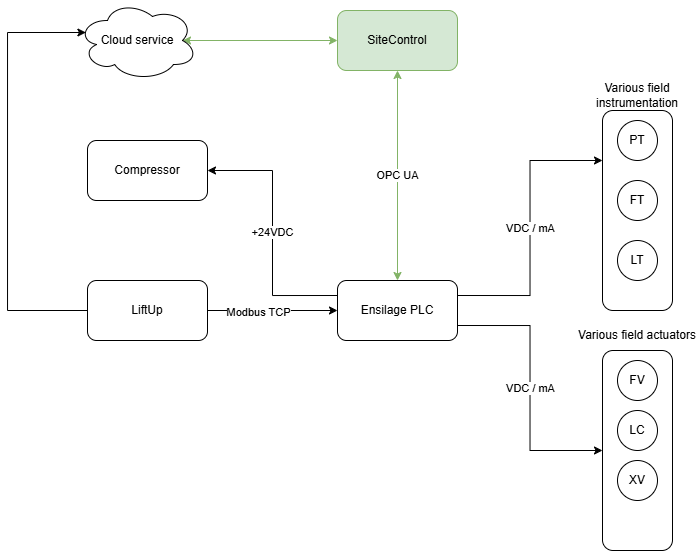

The diagram above was exported from draw.io. Its source (the exported page's mxGraphModel, read from the mxfile embedded in the PNG):
<mxGraphModel dx="1423" dy="822" grid="1" gridSize="10" guides="1" tooltips="1" connect="1" arrows="1" fold="1" page="1" pageScale="1" pageWidth="827" pageHeight="1169" math="0" shadow="0">
  <root>
    <mxCell id="0" />
    <mxCell id="1" parent="0" />
    <mxCell id="hVGCY7zNOWl9wDdQUB8o-37" parent="1" style="rounded=1;whiteSpace=wrap;html=1;" value="" vertex="1">
      <mxGeometry height="200" width="70" x="665" y="200" as="geometry" />
    </mxCell>
    <mxCell id="hVGCY7zNOWl9wDdQUB8o-30" edge="1" parent="1" source="hVGCY7zNOWl9wDdQUB8o-23" style="edgeStyle=orthogonalEdgeStyle;rounded=0;orthogonalLoop=1;jettySize=auto;html=1;exitX=0;exitY=0.25;exitDx=0;exitDy=0;entryX=1;entryY=0.5;entryDx=0;entryDy=0;" target="hVGCY7zNOWl9wDdQUB8o-24" value="+24VDC">
      <mxGeometry relative="1" as="geometry" />
    </mxCell>
    <mxCell id="hVGCY7zNOWl9wDdQUB8o-38" edge="1" parent="1" source="hVGCY7zNOWl9wDdQUB8o-23" style="edgeStyle=orthogonalEdgeStyle;rounded=0;orthogonalLoop=1;jettySize=auto;html=1;entryX=0;entryY=0.25;entryDx=0;entryDy=0;exitX=1;exitY=0.25;exitDx=0;exitDy=0;" target="hVGCY7zNOWl9wDdQUB8o-37" value="VDC / mA">
      <mxGeometry relative="1" as="geometry" />
    </mxCell>
    <mxCell id="hVGCY7zNOWl9wDdQUB8o-45" edge="1" parent="1" source="hVGCY7zNOWl9wDdQUB8o-23" style="edgeStyle=orthogonalEdgeStyle;rounded=0;orthogonalLoop=1;jettySize=auto;html=1;exitX=1;exitY=0.75;exitDx=0;exitDy=0;entryX=0;entryY=0.5;entryDx=0;entryDy=0;" target="hVGCY7zNOWl9wDdQUB8o-39" value="VDC / mA">
      <mxGeometry relative="1" as="geometry" />
    </mxCell>
    <mxCell id="hVGCY7zNOWl9wDdQUB8o-23" parent="1" style="rounded=1;whiteSpace=wrap;html=1;" value="Ensilage PLC" vertex="1">
      <mxGeometry height="60" width="120" x="400" y="370" as="geometry" />
    </mxCell>
    <mxCell id="hVGCY7zNOWl9wDdQUB8o-24" parent="1" style="rounded=1;whiteSpace=wrap;html=1;" value="Compressor" vertex="1">
      <mxGeometry height="60" width="120" x="150" y="230" as="geometry" />
    </mxCell>
    <mxCell id="hVGCY7zNOWl9wDdQUB8o-26" edge="1" parent="1" source="hVGCY7zNOWl9wDdQUB8o-25" style="edgeStyle=orthogonalEdgeStyle;rounded=0;orthogonalLoop=1;jettySize=auto;html=1;entryX=0;entryY=0.5;entryDx=0;entryDy=0;" target="hVGCY7zNOWl9wDdQUB8o-23">
      <mxGeometry relative="1" as="geometry" />
    </mxCell>
    <mxCell id="hVGCY7zNOWl9wDdQUB8o-47" connectable="0" parent="hVGCY7zNOWl9wDdQUB8o-26" style="edgeLabel;html=1;align=center;verticalAlign=middle;resizable=0;points=[];" value="Modbus TCP" vertex="1">
      <mxGeometry relative="1" x="-0.2239" y="-2" as="geometry">
        <mxPoint as="offset" />
      </mxGeometry>
    </mxCell>
    <mxCell id="hVGCY7zNOWl9wDdQUB8o-25" parent="1" style="rounded=1;whiteSpace=wrap;html=1;" value="LiftUp" vertex="1">
      <mxGeometry height="60" width="120" x="150" y="370" as="geometry" />
    </mxCell>
    <mxCell id="hVGCY7zNOWl9wDdQUB8o-32" edge="1" parent="1" source="hVGCY7zNOWl9wDdQUB8o-27" style="edgeStyle=orthogonalEdgeStyle;rounded=0;orthogonalLoop=1;jettySize=auto;html=1;entryX=0;entryY=0.5;entryDx=0;entryDy=0;exitX=0.875;exitY=0.5;exitDx=0;exitDy=0;exitPerimeter=0;fillColor=#d5e8d4;strokeColor=#82b366;startArrow=classic;startFill=1;" target="hVGCY7zNOWl9wDdQUB8o-29">
      <mxGeometry relative="1" as="geometry" />
    </mxCell>
    <mxCell id="hVGCY7zNOWl9wDdQUB8o-27" parent="1" style="ellipse;shape=cloud;whiteSpace=wrap;html=1;" value="Cloud service" vertex="1">
      <mxGeometry height="80" width="120" x="140" y="90" as="geometry" />
    </mxCell>
    <mxCell id="hVGCY7zNOWl9wDdQUB8o-28" edge="1" parent="1" source="hVGCY7zNOWl9wDdQUB8o-25" style="edgeStyle=orthogonalEdgeStyle;rounded=0;orthogonalLoop=1;jettySize=auto;html=1;entryX=0.07;entryY=0.4;entryDx=0;entryDy=0;entryPerimeter=0;" target="hVGCY7zNOWl9wDdQUB8o-27">
      <mxGeometry relative="1" as="geometry">
        <Array as="points">
          <mxPoint x="70" y="400" />
          <mxPoint x="70" y="122" />
        </Array>
      </mxGeometry>
    </mxCell>
    <mxCell id="hVGCY7zNOWl9wDdQUB8o-31" edge="1" parent="1" source="hVGCY7zNOWl9wDdQUB8o-29" style="edgeStyle=orthogonalEdgeStyle;rounded=0;orthogonalLoop=1;jettySize=auto;html=1;entryX=0.5;entryY=0;entryDx=0;entryDy=0;fillColor=#d5e8d4;strokeColor=#82b366;startArrow=classic;startFill=1;" target="hVGCY7zNOWl9wDdQUB8o-23" value="OPC UA">
      <mxGeometry relative="1" as="geometry" />
    </mxCell>
    <mxCell id="hVGCY7zNOWl9wDdQUB8o-29" parent="1" style="rounded=1;whiteSpace=wrap;html=1;fillColor=#d5e8d4;strokeColor=#82b366;" value="SiteControl" vertex="1">
      <mxGeometry height="60" width="120" x="400" y="100" as="geometry" />
    </mxCell>
    <mxCell id="hVGCY7zNOWl9wDdQUB8o-33" parent="1" style="ellipse;whiteSpace=wrap;html=1;aspect=fixed;" value="PT" vertex="1">
      <mxGeometry height="40" width="40" x="680" y="210" as="geometry" />
    </mxCell>
    <mxCell id="hVGCY7zNOWl9wDdQUB8o-34" parent="1" style="text;html=1;whiteSpace=wrap;strokeColor=none;fillColor=none;align=center;verticalAlign=middle;rounded=0;" value="Various field instrumentation" vertex="1">
      <mxGeometry height="30" width="120" x="640" y="170" as="geometry" />
    </mxCell>
    <mxCell id="hVGCY7zNOWl9wDdQUB8o-35" parent="1" style="ellipse;whiteSpace=wrap;html=1;aspect=fixed;" value="FT" vertex="1">
      <mxGeometry height="40" width="40" x="680" y="270" as="geometry" />
    </mxCell>
    <mxCell id="hVGCY7zNOWl9wDdQUB8o-36" parent="1" style="ellipse;whiteSpace=wrap;html=1;aspect=fixed;" value="LT" vertex="1">
      <mxGeometry height="40" width="40" x="680" y="330" as="geometry" />
    </mxCell>
    <mxCell id="hVGCY7zNOWl9wDdQUB8o-39" parent="1" style="rounded=1;whiteSpace=wrap;html=1;" value="" vertex="1">
      <mxGeometry height="200" width="70" x="665" y="440" as="geometry" />
    </mxCell>
    <mxCell id="hVGCY7zNOWl9wDdQUB8o-40" parent="1" style="text;html=1;whiteSpace=wrap;strokeColor=none;fillColor=none;align=center;verticalAlign=middle;rounded=0;" value="Various field actuators" vertex="1">
      <mxGeometry height="30" width="120" x="640" y="410" as="geometry" />
    </mxCell>
    <mxCell id="hVGCY7zNOWl9wDdQUB8o-41" parent="1" style="ellipse;whiteSpace=wrap;html=1;aspect=fixed;" value="FV" vertex="1">
      <mxGeometry height="40" width="40" x="680" y="450" as="geometry" />
    </mxCell>
    <mxCell id="hVGCY7zNOWl9wDdQUB8o-43" parent="1" style="ellipse;whiteSpace=wrap;html=1;aspect=fixed;" value="LC" vertex="1">
      <mxGeometry height="40" width="40" x="680" y="500" as="geometry" />
    </mxCell>
    <mxCell id="hVGCY7zNOWl9wDdQUB8o-44" parent="1" style="ellipse;whiteSpace=wrap;html=1;aspect=fixed;" value="XV" vertex="1">
      <mxGeometry height="40" width="40" x="680" y="550" as="geometry" />
    </mxCell>
  </root>
</mxGraphModel>